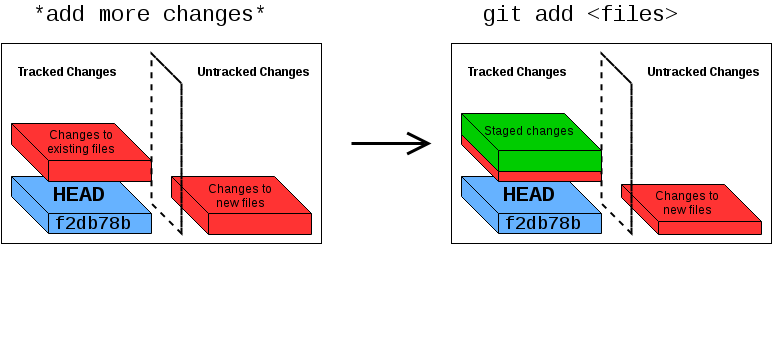

The diagram above was exported from draw.io. Its source (the exported page's mxGraphModel, read from the mxfile embedded in the PNG):
<mxGraphModel dx="925" dy="520" grid="1" gridSize="10" guides="1" tooltips="1" connect="1" arrows="1" fold="1" page="1" pageScale="1" pageWidth="850" pageHeight="1100" background="#ffffff" math="0" shadow="0">
  <root>
    <mxCell id="0" />
    <mxCell id="1" parent="0" />
    <mxCell id="69" value="" style="shape=cube;whiteSpace=wrap;html=1;size=37;fillColor=#FF3333;" vertex="1" parent="1">
      <mxGeometry x="650" y="221" width="140" height="50" as="geometry" />
    </mxCell>
    <mxCell id="57" value="" style="group;movable=0;resizable=0;rotatable=0;deletable=0;editable=0;connectable=0;" vertex="1" connectable="0" parent="1">
      <mxGeometry x="480" y="80" width="325" height="293" as="geometry" />
    </mxCell>
    <mxCell id="58" value="" style="whiteSpace=wrap;html=1;fillColor=none;" vertex="1" parent="57">
      <mxGeometry width="320" height="200" as="geometry" />
    </mxCell>
    <mxCell id="60" value="" style="shape=cube;whiteSpace=wrap;html=1;size=37;fillColor=#66B2FF;" vertex="1" parent="57">
      <mxGeometry x="10" y="133" width="140" height="57" as="geometry" />
    </mxCell>
    <mxCell id="62" value="&lt;b&gt;Tracked Changes&lt;/b&gt;&lt;br&gt;" style="text;html=1;resizable=0;points=[];autosize=1;align=left;verticalAlign=top;spacingTop=-4;" vertex="1" parent="57">
      <mxGeometry x="15" y="20" width="110" height="20" as="geometry" />
    </mxCell>
    <mxCell id="63" value="&lt;b&gt;Untracked Changes&lt;/b&gt;&lt;br&gt;" style="text;html=1;resizable=0;points=[];autosize=1;align=left;verticalAlign=top;spacingTop=-4;" vertex="1" parent="57">
      <mxGeometry x="195" y="20" width="130" height="20" as="geometry" />
    </mxCell>
    <mxCell id="64" value="&lt;font face=&quot;Courier New&quot;&gt;&lt;span style=&quot;font-size: 22px ; line-height: 26.4px&quot;&gt;&lt;b&gt;HEAD&lt;/b&gt;&lt;/span&gt;&lt;/font&gt;" style="text;html=1;resizable=0;points=[];autosize=1;align=left;verticalAlign=top;spacingTop=-4;comic=0;glass=0;" vertex="1" parent="57">
      <mxGeometry x="50" y="138" width="70" height="30" as="geometry" />
    </mxCell>
    <mxCell id="67" value="" style="shape=cube;whiteSpace=wrap;html=1;size=37;fillColor=#FF3333;" vertex="1" parent="57">
      <mxGeometry x="10" y="90" width="140" height="48" as="geometry" />
    </mxCell>
    <mxCell id="61" value="" style="shape=cube;whiteSpace=wrap;html=1;size=37;fillColor=none;dashed=1;perimeterSpacing=1;strokeWidth=2;comic=0;" vertex="1" parent="57">
      <mxGeometry x="150" y="10" width="30" height="180" as="geometry" />
    </mxCell>
    <mxCell id="70" value="&lt;div style=&quot;text-align: center&quot;&gt;&lt;span style=&quot;line-height: 1.2&quot;&gt;Changes to&lt;/span&gt;&lt;/div&gt;&lt;div style=&quot;text-align: center&quot;&gt;new files&lt;/div&gt;" style="text;html=1;resizable=0;points=[];autosize=1;align=left;verticalAlign=top;spacingTop=-4;" vertex="1" parent="57">
      <mxGeometry x="202" y="144" width="80" height="30" as="geometry" />
    </mxCell>
    <mxCell id="19" style="edgeStyle=orthogonalEdgeStyle;rounded=0;html=1;endArrow=open;endFill=0;jettySize=auto;orthogonalLoop=1;endSize=18;strokeWidth=3;" edge="1" parent="1">
      <mxGeometry relative="1" as="geometry">
        <mxPoint x="380" y="180" as="sourcePoint" />
        <mxPoint x="460" y="180" as="targetPoint" />
      </mxGeometry>
    </mxCell>
    <mxCell id="65" value="&lt;font face=&quot;Courier New&quot;&gt;&lt;span style=&quot;font-size: 22px ; line-height: 26.4px&quot;&gt;git add &amp;lt;files&amp;gt;&lt;/span&gt;&lt;/font&gt;" style="text;html=1;resizable=0;points=[];autosize=1;align=left;verticalAlign=top;spacingTop=-4;" vertex="1" parent="1">
      <mxGeometry x="510" y="38" width="210" height="30" as="geometry" />
    </mxCell>
    <mxCell id="66" value="&lt;font face=&quot;Courier New&quot; style=&quot;font-size: 18px&quot;&gt;&lt;span style=&quot;line-height: 26.4px&quot;&gt;f2db78b&lt;/span&gt;&lt;/font&gt;" style="text;html=1;resizable=0;points=[];autosize=1;align=left;verticalAlign=top;spacingTop=-4;" vertex="1" parent="1">
      <mxGeometry x="531" y="246" width="90" height="30" as="geometry" />
    </mxCell>
    <mxCell id="71" value="" style="shape=cube;whiteSpace=wrap;html=1;size=37;fillColor=#FF3333;" vertex="1" parent="1">
      <mxGeometry x="200" y="213" width="140" height="58" as="geometry" />
    </mxCell>
    <mxCell id="72" value="" style="group" vertex="1" connectable="0" parent="1">
      <mxGeometry x="30" y="80" width="325" height="200" as="geometry" />
    </mxCell>
    <mxCell id="73" value="" style="whiteSpace=wrap;html=1;fillColor=none;" vertex="1" parent="72">
      <mxGeometry width="320" height="200" as="geometry" />
    </mxCell>
    <mxCell id="74" value="" style="shape=cube;whiteSpace=wrap;html=1;size=37;fillColor=#66B2FF;" vertex="1" parent="72">
      <mxGeometry x="10" y="133" width="140" height="57" as="geometry" />
    </mxCell>
    <mxCell id="75" value="&lt;b&gt;Tracked Changes&lt;/b&gt;&lt;br&gt;" style="text;html=1;resizable=0;points=[];autosize=1;align=left;verticalAlign=top;spacingTop=-4;" vertex="1" parent="72">
      <mxGeometry x="15" y="20" width="110" height="20" as="geometry" />
    </mxCell>
    <mxCell id="76" value="&lt;b&gt;Untracked Changes&lt;/b&gt;&lt;br&gt;" style="text;html=1;resizable=0;points=[];autosize=1;align=left;verticalAlign=top;spacingTop=-4;" vertex="1" parent="72">
      <mxGeometry x="195" y="20" width="130" height="20" as="geometry" />
    </mxCell>
    <mxCell id="77" value="&lt;font face=&quot;Courier New&quot;&gt;&lt;span style=&quot;font-size: 22px ; line-height: 26.4px&quot;&gt;&lt;b&gt;HEAD&lt;/b&gt;&lt;/span&gt;&lt;/font&gt;" style="text;html=1;resizable=0;points=[];autosize=1;align=left;verticalAlign=top;spacingTop=-4;comic=0;glass=0;" vertex="1" parent="72">
      <mxGeometry x="50" y="138" width="70" height="30" as="geometry" />
    </mxCell>
    <mxCell id="78" value="" style="shape=cube;whiteSpace=wrap;html=1;size=37;fillColor=#FF3333;" vertex="1" parent="72">
      <mxGeometry x="10" y="80" width="140" height="58" as="geometry" />
    </mxCell>
    <mxCell id="79" value="&lt;div style=&quot;text-align: center&quot;&gt;&lt;span style=&quot;line-height: 1.2&quot;&gt;Changes to&lt;/span&gt;&lt;/div&gt;&lt;div style=&quot;text-align: center&quot;&gt;existing files&lt;/div&gt;" style="text;html=1;resizable=0;points=[];autosize=1;align=left;verticalAlign=top;spacingTop=-4;" vertex="1" parent="72">
      <mxGeometry x="44" y="83" width="80" height="30" as="geometry" />
    </mxCell>
    <mxCell id="80" value="" style="shape=cube;whiteSpace=wrap;html=1;size=37;fillColor=none;dashed=1;perimeterSpacing=1;strokeWidth=2;comic=0;" vertex="1" parent="72">
      <mxGeometry x="150" y="10" width="30" height="180" as="geometry" />
    </mxCell>
    <mxCell id="81" value="&lt;div style=&quot;text-align: center&quot;&gt;&lt;span style=&quot;line-height: 1.2&quot;&gt;Changes to&lt;/span&gt;&lt;/div&gt;&lt;div style=&quot;text-align: center&quot;&gt;new files&lt;/div&gt;" style="text;html=1;resizable=0;points=[];autosize=1;align=left;verticalAlign=top;spacingTop=-4;" vertex="1" parent="72">
      <mxGeometry x="205" y="137" width="80" height="30" as="geometry" />
    </mxCell>
    <mxCell id="82" value="&lt;font face=&quot;Courier New&quot;&gt;&lt;span style=&quot;font-size: 22px ; line-height: 26.4px&quot;&gt;*add more changes*&lt;/span&gt;&lt;/font&gt;" style="text;html=1;resizable=0;points=[];autosize=1;align=left;verticalAlign=top;spacingTop=-4;" vertex="1" parent="1">
      <mxGeometry x="60" y="38" width="250" height="30" as="geometry" />
    </mxCell>
    <mxCell id="83" value="&lt;font face=&quot;Courier New&quot; style=&quot;font-size: 18px&quot;&gt;&lt;span style=&quot;line-height: 26.4px&quot;&gt;f2db78b&lt;/span&gt;&lt;/font&gt;" style="text;html=1;resizable=0;points=[];autosize=1;align=left;verticalAlign=top;spacingTop=-4;" vertex="1" parent="1">
      <mxGeometry x="81" y="246" width="90" height="30" as="geometry" />
    </mxCell>
    <mxCell id="85" value="" style="shape=cube;whiteSpace=wrap;html=1;size=37;fillColor=#00CC00;" vertex="1" parent="1">
      <mxGeometry x="490" y="150" width="140" height="58" as="geometry" />
    </mxCell>
    <mxCell id="87" value="Staged changes" style="text;html=1;resizable=0;points=[];autosize=1;align=left;verticalAlign=top;spacingTop=-4;" vertex="1" parent="1">
      <mxGeometry x="511" y="159" width="110" height="20" as="geometry" />
    </mxCell>
  </root>
</mxGraphModel>